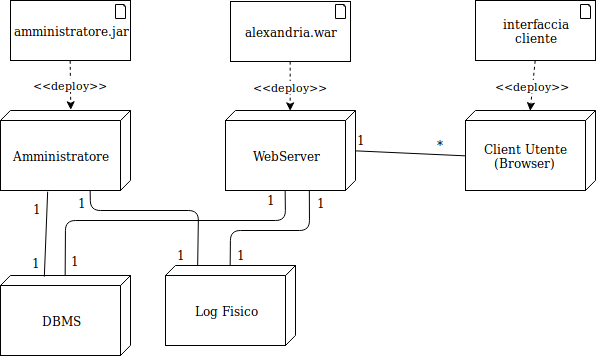

The diagram above was exported from draw.io. Its source (the exported page's mxGraphModel, read from the mxfile embedded in the PNG):
<mxGraphModel dx="1162" dy="618" grid="1" gridSize="10" guides="1" tooltips="1" connect="1" arrows="1" fold="1" page="1" pageScale="1" pageWidth="827" pageHeight="1169" math="0" shadow="0">
  <root>
    <mxCell id="0" />
    <mxCell id="1" parent="0" />
    <mxCell id="7Of2OnNdqVyIGIJokzZh-20" value="alexandria.war" style="rounded=0;whiteSpace=wrap;html=1;" vertex="1" parent="1">
      <mxGeometry x="265" y="21" width="120" height="60" as="geometry" />
    </mxCell>
    <mxCell id="7Of2OnNdqVyIGIJokzZh-2" value="WebServer" style="rounded=0;whiteSpace=wrap;html=1;" vertex="1" parent="1">
      <mxGeometry x="260" y="140" width="120" height="70" as="geometry" />
    </mxCell>
    <mxCell id="7Of2OnNdqVyIGIJokzZh-3" value="" style="shape=parallelogram;perimeter=parallelogramPerimeter;whiteSpace=wrap;html=1;size=0.07609594706368895;" vertex="1" parent="1">
      <mxGeometry x="260" y="130" width="130" height="10" as="geometry" />
    </mxCell>
    <mxCell id="7Of2OnNdqVyIGIJokzZh-4" value="" style="shape=parallelogram;perimeter=parallelogramPerimeter;whiteSpace=wrap;html=1;flipH=1;direction=south;size=0.1267441860465117;" vertex="1" parent="1">
      <mxGeometry x="380" y="130" width="10" height="80" as="geometry" />
    </mxCell>
    <mxCell id="7Of2OnNdqVyIGIJokzZh-5" value="DBMS" style="rounded=0;whiteSpace=wrap;html=1;" vertex="1" parent="1">
      <mxGeometry x="35" y="305" width="120" height="70" as="geometry" />
    </mxCell>
    <mxCell id="7Of2OnNdqVyIGIJokzZh-6" value="" style="shape=parallelogram;perimeter=parallelogramPerimeter;whiteSpace=wrap;html=1;size=0.07609594706368895;" vertex="1" parent="1">
      <mxGeometry x="35" y="295" width="130" height="10" as="geometry" />
    </mxCell>
    <mxCell id="7Of2OnNdqVyIGIJokzZh-7" value="" style="shape=parallelogram;perimeter=parallelogramPerimeter;whiteSpace=wrap;html=1;flipH=1;direction=south;size=0.1267441860465117;" vertex="1" parent="1">
      <mxGeometry x="155" y="295" width="10" height="80" as="geometry" />
    </mxCell>
    <mxCell id="7Of2OnNdqVyIGIJokzZh-8" value="Log Fisico" style="rounded=0;whiteSpace=wrap;html=1;" vertex="1" parent="1">
      <mxGeometry x="200" y="295" width="120" height="70" as="geometry" />
    </mxCell>
    <mxCell id="7Of2OnNdqVyIGIJokzZh-9" value="" style="shape=parallelogram;perimeter=parallelogramPerimeter;whiteSpace=wrap;html=1;size=0.07609594706368895;" vertex="1" parent="1">
      <mxGeometry x="200" y="285" width="130" height="10" as="geometry" />
    </mxCell>
    <mxCell id="7Of2OnNdqVyIGIJokzZh-10" value="" style="shape=parallelogram;perimeter=parallelogramPerimeter;whiteSpace=wrap;html=1;flipH=1;direction=south;size=0.1267441860465117;" vertex="1" parent="1">
      <mxGeometry x="320" y="285" width="10" height="80" as="geometry" />
    </mxCell>
    <mxCell id="7Of2OnNdqVyIGIJokzZh-11" value="&lt;div&gt;Client Utente&lt;/div&gt;&lt;div&gt;(Browser)&lt;br&gt;&lt;/div&gt;" style="rounded=0;whiteSpace=wrap;html=1;" vertex="1" parent="1">
      <mxGeometry x="500" y="140" width="120" height="70" as="geometry" />
    </mxCell>
    <mxCell id="7Of2OnNdqVyIGIJokzZh-12" value="" style="shape=parallelogram;perimeter=parallelogramPerimeter;whiteSpace=wrap;html=1;size=0.07609594706368895;" vertex="1" parent="1">
      <mxGeometry x="500" y="130" width="130" height="10" as="geometry" />
    </mxCell>
    <mxCell id="7Of2OnNdqVyIGIJokzZh-13" value="" style="shape=parallelogram;perimeter=parallelogramPerimeter;whiteSpace=wrap;html=1;flipH=1;direction=south;size=0.1267441860465117;" vertex="1" parent="1">
      <mxGeometry x="620" y="130" width="10" height="80" as="geometry" />
    </mxCell>
    <mxCell id="7Of2OnNdqVyIGIJokzZh-14" value="Amministratore" style="rounded=0;whiteSpace=wrap;html=1;" vertex="1" parent="1">
      <mxGeometry x="35" y="140" width="120" height="70" as="geometry" />
    </mxCell>
    <mxCell id="7Of2OnNdqVyIGIJokzZh-15" value="" style="shape=parallelogram;perimeter=parallelogramPerimeter;whiteSpace=wrap;html=1;size=0.07609594706368895;" vertex="1" parent="1">
      <mxGeometry x="35" y="130" width="130" height="10" as="geometry" />
    </mxCell>
    <mxCell id="7Of2OnNdqVyIGIJokzZh-16" value="" style="shape=parallelogram;perimeter=parallelogramPerimeter;whiteSpace=wrap;html=1;flipH=1;direction=south;size=0.1267441860465117;" vertex="1" parent="1">
      <mxGeometry x="155" y="130" width="10" height="80" as="geometry" />
    </mxCell>
    <mxCell id="7Of2OnNdqVyIGIJokzZh-21" value="&amp;lt;&amp;lt;deploy&amp;gt;&amp;gt;" style="endArrow=classic;html=1;exitX=0.5;exitY=1;exitDx=0;exitDy=0;entryX=0.5;entryY=0;entryDx=0;entryDy=0;dashed=1;" edge="1" parent="1" source="7Of2OnNdqVyIGIJokzZh-20" target="7Of2OnNdqVyIGIJokzZh-3">
      <mxGeometry width="50" height="50" relative="1" as="geometry">
        <mxPoint x="420" y="130" as="sourcePoint" />
        <mxPoint x="470" y="80" as="targetPoint" />
      </mxGeometry>
    </mxCell>
    <mxCell id="7Of2OnNdqVyIGIJokzZh-22" value="&lt;div&gt;interfaccia&lt;/div&gt;&lt;div&gt;cliente&lt;/div&gt;" style="rounded=0;whiteSpace=wrap;html=1;" vertex="1" parent="1">
      <mxGeometry x="510" y="20" width="120" height="60" as="geometry" />
    </mxCell>
    <mxCell id="7Of2OnNdqVyIGIJokzZh-26" value="&amp;lt;&amp;lt;deploy&amp;gt;&amp;gt;" style="endArrow=classic;html=1;exitX=0.5;exitY=1;exitDx=0;exitDy=0;entryX=0.5;entryY=0;entryDx=0;entryDy=0;dashed=1;" edge="1" parent="1" source="7Of2OnNdqVyIGIJokzZh-22" target="7Of2OnNdqVyIGIJokzZh-12">
      <mxGeometry width="50" height="50" relative="1" as="geometry">
        <mxPoint x="335.28571428571433" y="91.14285714285717" as="sourcePoint" />
        <mxPoint x="335.28571428571433" y="140.28571428571433" as="targetPoint" />
      </mxGeometry>
    </mxCell>
    <mxCell id="7Of2OnNdqVyIGIJokzZh-27" value="" style="endArrow=none;html=1;entryX=0;entryY=0.5;entryDx=0;entryDy=0;exitX=0.5;exitY=0;exitDx=0;exitDy=0;" edge="1" parent="1" source="7Of2OnNdqVyIGIJokzZh-4" target="7Of2OnNdqVyIGIJokzZh-11">
      <mxGeometry width="50" height="50" relative="1" as="geometry">
        <mxPoint x="420" y="240" as="sourcePoint" />
        <mxPoint x="470" y="190" as="targetPoint" />
      </mxGeometry>
    </mxCell>
    <mxCell id="7Of2OnNdqVyIGIJokzZh-28" value="*" style="text;html=1;resizable=0;points=[];autosize=1;align=left;verticalAlign=top;spacingTop=-4;" vertex="1" parent="1">
      <mxGeometry x="470" y="155" width="20" height="20" as="geometry" />
    </mxCell>
    <mxCell id="7Of2OnNdqVyIGIJokzZh-29" value="1" style="text;html=1;resizable=0;points=[];autosize=1;align=left;verticalAlign=top;spacingTop=-4;" vertex="1" parent="1">
      <mxGeometry x="390" y="150" width="20" height="20" as="geometry" />
    </mxCell>
    <mxCell id="7Of2OnNdqVyIGIJokzZh-31" value="" style="endArrow=none;html=1;entryX=0.5;entryY=1;entryDx=0;entryDy=0;exitX=0.5;exitY=0;exitDx=0;exitDy=0;" edge="1" parent="1" source="7Of2OnNdqVyIGIJokzZh-6" target="7Of2OnNdqVyIGIJokzZh-2">
      <mxGeometry width="50" height="50" relative="1" as="geometry">
        <mxPoint x="100" y="280" as="sourcePoint" />
        <mxPoint x="150" y="230" as="targetPoint" />
        <Array as="points">
          <mxPoint x="100" y="240" />
          <mxPoint x="320" y="240" />
        </Array>
      </mxGeometry>
    </mxCell>
    <mxCell id="7Of2OnNdqVyIGIJokzZh-34" value="1" style="text;html=1;resizable=0;points=[];align=center;verticalAlign=middle;labelBackgroundColor=#ffffff;" vertex="1" connectable="0" parent="7Of2OnNdqVyIGIJokzZh-31">
      <mxGeometry x="-0.8987" y="-1" relative="1" as="geometry">
        <mxPoint x="9" y="0.5" as="offset" />
      </mxGeometry>
    </mxCell>
    <mxCell id="7Of2OnNdqVyIGIJokzZh-33" value="1" style="text;html=1;resizable=0;points=[];autosize=1;align=left;verticalAlign=top;spacingTop=-4;" vertex="1" parent="1">
      <mxGeometry x="300" y="210" width="20" height="20" as="geometry" />
    </mxCell>
    <mxCell id="7Of2OnNdqVyIGIJokzZh-35" value="" style="endArrow=none;html=1;entryX=0.696;entryY=0.988;entryDx=0;entryDy=0;entryPerimeter=0;exitX=0.5;exitY=0;exitDx=0;exitDy=0;" edge="1" parent="1" source="7Of2OnNdqVyIGIJokzZh-9" target="7Of2OnNdqVyIGIJokzZh-2">
      <mxGeometry width="50" height="50" relative="1" as="geometry">
        <mxPoint x="410" y="300" as="sourcePoint" />
        <mxPoint x="460" y="250" as="targetPoint" />
        <Array as="points">
          <mxPoint x="265" y="250" />
          <mxPoint x="344" y="250" />
        </Array>
      </mxGeometry>
    </mxCell>
    <mxCell id="7Of2OnNdqVyIGIJokzZh-36" value="1" style="text;html=1;resizable=0;points=[];autosize=1;align=left;verticalAlign=top;spacingTop=-4;" vertex="1" parent="1">
      <mxGeometry x="350" y="213" width="20" height="20" as="geometry" />
    </mxCell>
    <mxCell id="7Of2OnNdqVyIGIJokzZh-39" value="1" style="text;html=1;resizable=0;points=[];autosize=1;align=left;verticalAlign=top;spacingTop=-4;" vertex="1" parent="1">
      <mxGeometry x="270" y="265" width="20" height="20" as="geometry" />
    </mxCell>
    <mxCell id="7Of2OnNdqVyIGIJokzZh-40" value="" style="endArrow=none;html=1;entryX=0.395;entryY=1.012;entryDx=0;entryDy=0;entryPerimeter=0;exitX=0.338;exitY=0.157;exitDx=0;exitDy=0;exitPerimeter=0;" edge="1" parent="1" source="7Of2OnNdqVyIGIJokzZh-6" target="7Of2OnNdqVyIGIJokzZh-14">
      <mxGeometry width="50" height="50" relative="1" as="geometry">
        <mxPoint x="30" y="280" as="sourcePoint" />
        <mxPoint x="80" y="230" as="targetPoint" />
      </mxGeometry>
    </mxCell>
    <mxCell id="7Of2OnNdqVyIGIJokzZh-41" value="1" style="text;html=1;resizable=0;points=[];autosize=1;align=left;verticalAlign=top;spacingTop=-4;" vertex="1" parent="1">
      <mxGeometry x="66" y="219" width="20" height="20" as="geometry" />
    </mxCell>
    <mxCell id="7Of2OnNdqVyIGIJokzZh-42" value="1" style="text;html=1;resizable=0;points=[];autosize=1;align=left;verticalAlign=top;spacingTop=-4;" vertex="1" parent="1">
      <mxGeometry x="65" y="273" width="20" height="20" as="geometry" />
    </mxCell>
    <mxCell id="7Of2OnNdqVyIGIJokzZh-44" value="" style="endArrow=none;html=1;entryX=0.75;entryY=1;entryDx=0;entryDy=0;exitX=0.25;exitY=0;exitDx=0;exitDy=0;" edge="1" parent="1" source="7Of2OnNdqVyIGIJokzZh-9" target="7Of2OnNdqVyIGIJokzZh-14">
      <mxGeometry width="50" height="50" relative="1" as="geometry">
        <mxPoint x="89" y="306.57142857142856" as="sourcePoint" />
        <mxPoint x="92.42857142857144" y="220.8571428571429" as="targetPoint" />
        <Array as="points">
          <mxPoint x="233" y="230" />
          <mxPoint x="125" y="230" />
        </Array>
      </mxGeometry>
    </mxCell>
    <mxCell id="7Of2OnNdqVyIGIJokzZh-45" value="1" style="text;html=1;resizable=0;points=[];autosize=1;align=left;verticalAlign=top;spacingTop=-4;" vertex="1" parent="1">
      <mxGeometry x="111" y="213" width="20" height="20" as="geometry" />
    </mxCell>
    <mxCell id="7Of2OnNdqVyIGIJokzZh-46" value="1" style="text;html=1;resizable=0;points=[];autosize=1;align=left;verticalAlign=top;spacingTop=-4;" vertex="1" parent="1">
      <mxGeometry x="210" y="265" width="20" height="20" as="geometry" />
    </mxCell>
    <mxCell id="7Of2OnNdqVyIGIJokzZh-47" value="amministratore.jar" style="rounded=0;whiteSpace=wrap;html=1;" vertex="1" parent="1">
      <mxGeometry x="45" y="20" width="120" height="60" as="geometry" />
    </mxCell>
    <mxCell id="7Of2OnNdqVyIGIJokzZh-51" value="&amp;lt;&amp;lt;deploy&amp;gt;&amp;gt;" style="endArrow=classic;html=1;exitX=0.5;exitY=1;exitDx=0;exitDy=0;entryX=0.5;entryY=0;entryDx=0;entryDy=0;dashed=1;" edge="1" parent="1" source="7Of2OnNdqVyIGIJokzZh-47">
      <mxGeometry width="50" height="50" relative="1" as="geometry">
        <mxPoint x="200" y="129" as="sourcePoint" />
        <mxPoint x="105.28571428571422" y="129.28571428571433" as="targetPoint" />
      </mxGeometry>
    </mxCell>
    <mxCell id="7Of2OnNdqVyIGIJokzZh-53" value="" style="whiteSpace=wrap;html=1;shape=mxgraph.basic.document" vertex="1" parent="1">
      <mxGeometry x="150" y="24" width="10" height="14" as="geometry" />
    </mxCell>
    <mxCell id="7Of2OnNdqVyIGIJokzZh-54" value="" style="whiteSpace=wrap;html=1;shape=mxgraph.basic.document" vertex="1" parent="1">
      <mxGeometry x="370" y="24" width="10" height="14" as="geometry" />
    </mxCell>
    <mxCell id="7Of2OnNdqVyIGIJokzZh-55" value="" style="whiteSpace=wrap;html=1;shape=mxgraph.basic.document" vertex="1" parent="1">
      <mxGeometry x="615" y="24" width="10" height="14" as="geometry" />
    </mxCell>
  </root>
</mxGraphModel>